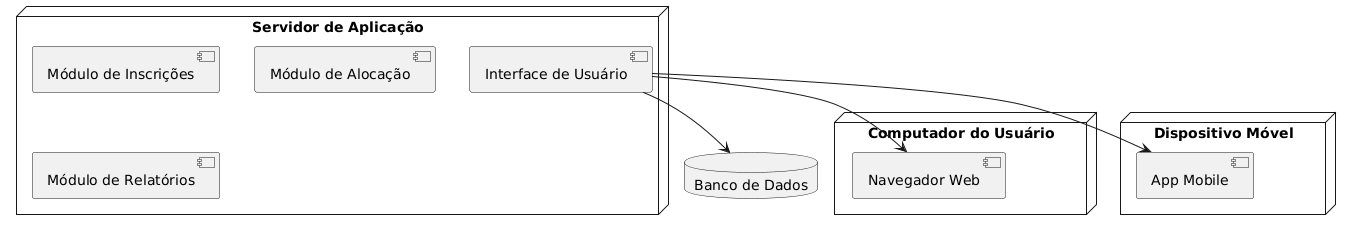

The diagram above was rendered by PlantUML. Its source (embedded in the PNG):
@startuml
node "Servidor de Aplicação" {
    component "Interface de Usuário"
    component "Módulo de Inscrições"
    component "Módulo de Alocação"
    component "Módulo de Relatórios"
}

database "Banco de Dados" as DB

node "Computador do Usuário" {
    [Navegador Web]
}

node "Dispositivo Móvel" {
    [App Mobile]
}

[Interface de Usuário] --> DB
[Interface de Usuário] --> [Navegador Web]
[Interface de Usuário] --> [App Mobile]
@enduml